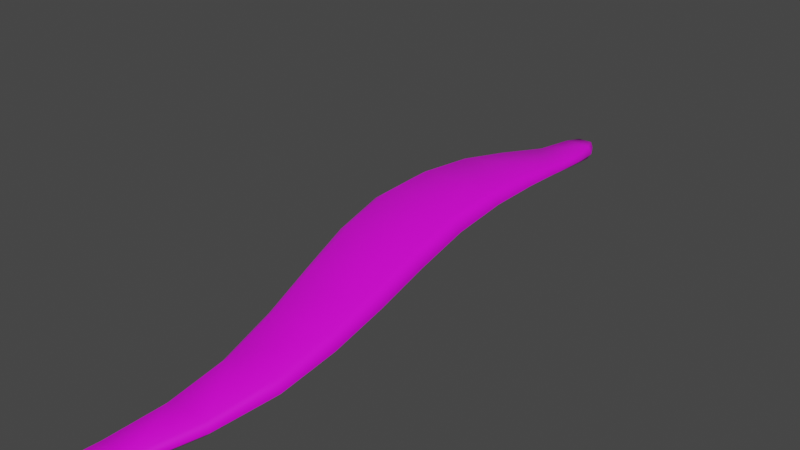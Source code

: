 # Source: FE_leaf_21-20c.blend  (saved by Blender 3.0.42; exported with 4.5.12 LTS)
import bpy
from mathutils import Matrix  # noqa: F401  (used for matrix-valued properties, if any)

bpy.ops.wm.read_factory_settings(use_empty=True)
scene = bpy.context.scene
scene.name = 'Scene'

# ---- collections
col_collection = bpy.data.collections.new('Collection'); scene.collection.children.link(col_collection)

# ---- images (referenced by path relative to the original .blend; pixels are not part of the script)
import os
ASSET_DIR = os.environ.get("B2B_ASSET_DIR", "")  # directory of the original .blend (textures are referenced by path, not embedded)
HERE = os.path.dirname(os.path.abspath(__file__))  # packed textures are extracted next to this script under _unpacked/

def load_image(name, relpath, width, height, colorspace="sRGB"):
    """Load a texture the original file referenced (path relative to the .blend, or extracted next to this script)."""
    p = next((c for c in (os.path.join(HERE, relpath), os.path.join(ASSET_DIR, relpath)) if relpath and os.path.exists(c)), "")
    if p:
        img = bpy.data.images.load(p, check_existing=True)
        img.name = name
    else:  # same state as the original file: an image datablock whose file is absent (Cycles renders it pink)
        img = bpy.data.images.new(name, width, height)
        img.source = "FILE"
        img.filepath = "//" + (relpath or name)
    img.colorspace_settings.name = colorspace
    return img
img_fe_leaf_21_tex_dds = load_image('FE_leaf_21_tex.dds', 'FE_leaf_21_tex.dds', 1024, 1024, 'sRGB')

# ---- materials (node trees are filled in below, after node groups)
mat_material_001 = bpy.data.materials.new('Material.001')
mat_material_001.use_transparent_shadow = False

# ---- material node trees
mat_material_001.use_nodes = True; mat_material_001.node_tree.nodes.clear()
_N = mat_material_001.node_tree.nodes; _L = mat_material_001.node_tree.links
n0 = _N.new('ShaderNodeBsdfPrincipled'); n0.name = 'Principled BSDF'; n0.location = (10, 300)
n0.distribution = 'GGX'
n0.subsurface_method = 'RANDOM_WALK_SKIN'
n0.inputs[3].default_value = 1.45
n0.inputs[27].default_value = (0.0, 0.0, 0.0, 1.0)
n0.inputs[28].default_value = 1.0
n1 = _N.new('ShaderNodeOutputMaterial'); n1.name = 'Material Output'; n1.location = (300, 300)
n2 = _N.new('ShaderNodeTexImage'); n2.name = 'Image Texture'; n2.location = (-280, 275)
n2.image = img_fe_leaf_21_tex_dds
_L.new(n0.outputs[0], n1.inputs[0])
_L.new(n2.outputs[0], n0.inputs[0])
n1.is_active_output = True

# ---- world
world_world = bpy.data.worlds.new('World'); scene.world = world_world
world_world.use_nodes = True; world_world.node_tree.nodes.clear()
_N = world_world.node_tree.nodes; _L = world_world.node_tree.links
n0 = _N.new('ShaderNodeOutputWorld'); n0.name = 'World Output'; n0.location = (300, 300)
n1 = _N.new('ShaderNodeBackground'); n1.name = 'Background'; n1.location = (10, 300)
n1.inputs[0].default_value = (0.05088, 0.05088, 0.05088, 1.0)
_L.new(n1.outputs[0], n0.inputs[0])
n0.is_active_output = True
world_world.color = (0.05088, 0.05088, 0.05088)
world_world.use_sun_shadow = False
world_world.sun_shadow_jitter_overblur = 0.0

# ---- meshes
me_0x0778b0f0_gmdl = bpy.data.meshes.new('0x0778B0F0.gmdl')
me_0x0778b0f0_gmdl.from_pydata([(-0.0007937, -2.614, -0.1103), (0.116, -2.606, -0.1106), (0.03403, -2.865, -0.08159), (-0.01545, -2.87, -0.0813), (-0.02217, -2.617, -0.0884), (-0.0242, -2.872, -0.06996), (-0.0008808, -2.614, -0.06665), (-0.02217, -2.617, -0.0884), (-0.0242, -2.872, -0.06996), (-0.01558, -2.871, -0.05882), (0.1159, -2.607, -0.06687), (0.0339, -2.866, -0.0591), (0.1368, -2.607, -0.08871), (0.0424, -2.865, -0.07034), (0.0424, -2.865, -0.07034), (0.1668, -2.358, -0.1177), (0.006992, -2.36, -0.1174), (-0.02246, -2.362, -0.09005), (-0.02246, -2.362, -0.09005), (0.007008, -2.358, -0.06294), (0.1668, -2.356, -0.06323), (0.1951, -2.358, -0.0904), (0.192, -2.094, -0.1102), (-0.01305, -2.088, -0.1092), (0.1817, -1.836, -0.088), (-0.06803, -1.816, -0.08538), (-0.04998, -2.088, -0.07637), (-0.1132, -1.811, -0.04686), (-0.06886, -1.811, -0.008649), (-0.1132, -1.811, -0.04686), (-0.04998, -2.088, -0.07637), (-0.0134, -2.085, -0.04326), (0.1917, -2.091, -0.04428), (0.181, -1.831, -0.01129), (0.2293, -2.096, -0.07782), (0.2272, -1.838, -0.05048), (0.1523, -1.573, -0.0586), (-0.1379, -1.545, -0.05504), (-0.1913, -1.538, -0.0118), (-0.1388, -1.539, 0.03017), (-0.1913, -1.538, -0.0118), (0.1513, -1.567, 0.02661), (0.2049, -1.576, -0.01679), (0.1112, -1.302, -0.02653), (-0.2063, -1.278, -0.02331), (-0.2642, -1.272, 0.02165), (-0.2642, -1.272, 0.02165), (-0.2071, -1.273, 0.06583), (0.1102, -1.297, 0.06273), (0.1697, -1.306, 0.01691), (0.07748, -1.029, -0.0006532), (-0.249, -1.016, 0.001122), (0.06321, -0.7615, 0.01248), (-0.2476, -0.7672, 0.01329), (-0.3089, -1.012, 0.04572), (-0.3045, -0.7659, 0.05428), (-0.2479, -0.7669, 0.09497), (-0.3045, -0.7659, 0.05428), (-0.3089, -1.012, 0.04572), (-0.2494, -1.013, 0.08926), (0.07696, -1.026, 0.08752), (0.06299, -0.7616, 0.09413), (0.1366, -1.03, 0.04334), (0.1196, -0.76, 0.05308), (0.06359, -0.5219, 0.01162), (-0.2142, -0.5363, 0.01288), (-0.265, -0.5386, 0.04948), (-0.2145, -0.5381, 0.08545), (-0.265, -0.5386, 0.04948), (0.06327, -0.5239, 0.0842), (0.1139, -0.5193, 0.04769), (0.03209, 0.09852, -0.02308), (0.05594, 0.0327, -0.03134), (-0.05331, 0.02831, -0.03092), (-0.02998, 0.09791, -0.02302), (-0.07288, 0.02672, -0.0004615), (-0.04063, 0.09769, -0.0002222), (-0.03002, 0.0976, 0.02279), (-0.04063, 0.09769, -0.0002222), (-0.07288, 0.02672, -0.0004615), (-0.05356, 0.02649, 0.03028), (0.0557, 0.03097, 0.02985), (0.03204, 0.0982, 0.02273), (0.07525, 0.0327, -0.001041), (0.04266, 0.09826, -0.0002774), (0.04266, 0.09826, -0.0002774), (-0.001109, 0.1153, 0.0001071), (-0.001109, 0.1153, 0.0001071), (0.06365, -0.1263, -0.01627), (0.06652, -0.3249, 0.001385), (-0.1536, -0.3426, 0.003154), (-0.08303, -0.1383, -0.01505), (-0.1933, -0.3447, 0.03462), (-0.1094, -0.1399, 0.0114), (-0.1094, -0.1399, 0.0114), (-0.1933, -0.3447, 0.03462), (-0.154, -0.3456, 0.06576), (-0.08344, -0.1413, 0.03774), (0.06606, -0.3279, 0.06403), (0.06323, -0.1293, 0.03652), (0.1065, -0.3206, 0.03215), (0.09022, -0.1235, 0.009682), (0.003981, -2.892, -0.06745), (0.003981, -2.892, -0.06745)], [], [(0, 1, 3), (1, 2, 3), (0, 3, 4), (4, 3, 5), (6, 7, 9), (7, 8, 9), (6, 9, 10), (10, 9, 11), (10, 11, 12), (12, 11, 13), (1, 12, 2), (12, 14, 2), (15, 1, 16), (1, 0, 16), (16, 0, 17), (0, 4, 17), (19, 18, 6), (18, 7, 6), (20, 19, 10), (19, 6, 10), (20, 10, 21), (10, 12, 21), (15, 21, 1), (21, 12, 1), (22, 15, 23), (15, 16, 23), (24, 22, 25), (22, 23, 25), (23, 16, 26), (16, 17, 26), (25, 23, 27), (26, 27, 23), (29, 30, 28), (28, 30, 31), (30, 18, 31), (18, 19, 31), (32, 31, 20), (31, 19, 20), (28, 31, 33), (31, 32, 33), (34, 32, 21), (20, 21, 32), (33, 32, 35), (34, 35, 32), (24, 35, 22), (35, 34, 22), (22, 34, 15), (34, 21, 15), (36, 24, 37), (24, 25, 37), (37, 25, 38), (27, 38, 25), (39, 40, 28), (40, 29, 28), (39, 28, 41), (28, 33, 41), (41, 33, 42), (35, 42, 33), (36, 42, 24), (42, 35, 24), (44, 43, 37), (43, 36, 37), (44, 37, 45), (37, 38, 45), (40, 39, 46), (46, 39, 47), (48, 47, 41), (47, 39, 41), (48, 41, 49), (41, 42, 49), (43, 49, 36), (49, 42, 36), (51, 50, 44), (50, 43, 44), (50, 51, 52), (52, 51, 53), (45, 54, 44), (44, 54, 51), (54, 55, 51), (55, 53, 51), (58, 59, 57), (56, 57, 59), (46, 47, 58), (58, 47, 59), (59, 47, 60), (47, 48, 60), (60, 61, 59), (56, 59, 61), (49, 62, 48), (48, 62, 60), (62, 63, 60), (63, 61, 60), (62, 50, 63), (52, 63, 50), (50, 62, 43), (62, 49, 43), (53, 65, 52), (64, 52, 65), (55, 66, 53), (66, 65, 53), (56, 67, 57), (67, 68, 57), (56, 61, 67), (67, 61, 69), (61, 63, 69), (63, 70, 69), (63, 52, 70), (64, 70, 52), (72, 73, 71), (71, 73, 74), (73, 75, 74), (75, 76, 74), (80, 77, 79), (77, 78, 79), (81, 82, 80), (77, 80, 82), (81, 83, 82), (83, 84, 82), (72, 71, 83), (71, 85, 83), (86, 71, 74), (74, 76, 86), (87, 78, 77), (87, 77, 82), (82, 84, 87), (86, 85, 71), (90, 91, 89), (88, 89, 91), (90, 92, 91), (92, 93, 91), (96, 97, 95), (94, 95, 97), (96, 98, 97), (97, 98, 99), (98, 100, 99), (100, 101, 99), (89, 88, 100), (101, 100, 88), (65, 90, 64), (89, 64, 90), (65, 66, 90), (66, 92, 90), (67, 96, 68), (95, 68, 96), (69, 98, 67), (96, 67, 98), (69, 70, 98), (70, 100, 98), (64, 89, 70), (100, 70, 89), (88, 91, 72), (72, 91, 73), (91, 93, 73), (93, 75, 73), (79, 94, 80), (94, 97, 80), (99, 81, 97), (80, 97, 81), (83, 81, 101), (99, 101, 81), (83, 101, 72), (101, 88, 72), (2, 102, 3), (102, 5, 3), (9, 8, 103), (9, 103, 11), (103, 13, 11), (2, 14, 102)])
me_0x0778b0f0_gmdl.polygons.foreach_set('use_smooth', [True] * 168)
_uv = me_0x0778b0f0_gmdl.uv_layers.new(name='UVMap')
_uv.uv.foreach_set('vector', [0.6418, 0.1083, 0.546, 0.1083, 0.5856, 0.02898, 0.546, 0.1083, 0.5453, 0.02898, 0.5856, 0.02898, 0.6418, 0.1083, 0.5856, 0.02898, 0.6593, 0.1079, 0.6593, 0.1079, 0.5856, 0.02898, 0.5927, 0.02878, 0.3436, 0.1083, 0.3256, 0.1079, 0.4174, 0.02898, 0.3256, 0.1079, 0.4102, 0.02878, 0.4174, 0.02898, 0.3436, 0.1083, 0.4174, 0.02898, 0.4423, 0.1083, 0.4423, 0.1083, 0.4174, 0.02898, 0.4589, 0.02898, 0.4423, 0.1083, 0.4589, 0.02898, 0.4922, 0.1079, 0.4922, 0.1079, 0.4589, 0.02898, 0.466, 0.02878, 0.546, 0.1083, 0.4922, 0.1079, 0.5453, 0.02898, 0.4922, 0.1079, 0.5384, 0.02878, 0.5453, 0.02898, 0.5426, 0.1859, 0.546, 0.1083, 0.6743, 0.1859, 0.546, 0.1083, 0.6418, 0.1083, 0.6743, 0.1859, 0.6743, 0.1859, 0.6418, 0.1083, 0.6982, 0.1852, 0.6418, 0.1083, 0.6593, 0.1079, 0.6982, 0.1852, 0.3067, 0.1859, 0.2821, 0.1852, 0.3436, 0.1083, 0.2821, 0.1852, 0.3256, 0.1079, 0.3436, 0.1083, 0.4422, 0.1859, 0.3067, 0.1859, 0.4423, 0.1083, 0.3067, 0.1859, 0.3436, 0.1083, 0.4423, 0.1083, 0.4422, 0.1859, 0.4423, 0.1083, 0.4922, 0.1852, 0.4423, 0.1083, 0.4922, 0.1079, 0.4922, 0.1852, 0.5426, 0.1859, 0.4922, 0.1852, 0.546, 0.1083, 0.4922, 0.1852, 0.4922, 0.1079, 0.546, 0.1083, 0.543, 0.2689, 0.5426, 0.1859, 0.7114, 0.2689, 0.5426, 0.1859, 0.6743, 0.1859, 0.7114, 0.2689, 0.5416, 0.351, 0.543, 0.2689, 0.745, 0.351, 0.543, 0.2689, 0.7114, 0.2689, 0.745, 0.351, 0.7114, 0.2689, 0.6743, 0.1859, 0.7417, 0.268, 0.6743, 0.1859, 0.6982, 0.1852, 0.7417, 0.268, 0.745, 0.351, 0.7114, 0.2689, 0.7818, 0.3504, 0.7417, 0.268, 0.7818, 0.3504, 0.7114, 0.2689, 0.1966, 0.3504, 0.2379, 0.268, 0.2345, 0.351, 0.2345, 0.351, 0.2379, 0.268, 0.2691, 0.2689, 0.2379, 0.268, 0.2821, 0.1852, 0.2691, 0.2689, 0.2821, 0.1852, 0.3067, 0.1859, 0.2691, 0.2689, 0.4424, 0.2689, 0.2691, 0.2689, 0.4422, 0.1859, 0.2691, 0.2689, 0.3067, 0.1859, 0.4422, 0.1859, 0.2345, 0.351, 0.2691, 0.2689, 0.4439, 0.351, 0.2691, 0.2689, 0.4424, 0.2689, 0.4439, 0.351, 0.4922, 0.268, 0.4424, 0.2689, 0.4922, 0.1852, 0.4422, 0.1859, 0.4922, 0.1852, 0.4424, 0.2689, 0.4439, 0.351, 0.4424, 0.2689, 0.4922, 0.3504, 0.4922, 0.268, 0.4922, 0.3504, 0.4424, 0.2689, 0.5416, 0.351, 0.4922, 0.3504, 0.543, 0.2689, 0.4922, 0.3504, 0.4922, 0.268, 0.543, 0.2689, 0.543, 0.2689, 0.4922, 0.268, 0.5426, 0.1859, 0.4922, 0.268, 0.4922, 0.1852, 0.5426, 0.1859, 0.5483, 0.4331, 0.5416, 0.351, 0.7838, 0.4331, 0.5416, 0.351, 0.745, 0.351, 0.7838, 0.4331, 0.7838, 0.4331, 0.745, 0.351, 0.8266, 0.4328, 0.7818, 0.3504, 0.8266, 0.4328, 0.745, 0.351, 0.2003, 0.4331, 0.1562, 0.4328, 0.2345, 0.351, 0.1562, 0.4328, 0.1966, 0.3504, 0.2345, 0.351, 0.2003, 0.4331, 0.2345, 0.351, 0.4427, 0.4331, 0.2345, 0.351, 0.4439, 0.351, 0.4427, 0.4331, 0.4427, 0.4331, 0.4439, 0.351, 0.4922, 0.4328, 0.4922, 0.3504, 0.4922, 0.4328, 0.4439, 0.351, 0.5483, 0.4331, 0.4922, 0.4328, 0.5416, 0.351, 0.4922, 0.4328, 0.4922, 0.3504, 0.5416, 0.351, 0.8097, 0.5158, 0.5513, 0.5158, 0.7838, 0.4331, 0.5513, 0.5158, 0.5483, 0.4331, 0.7838, 0.4331, 0.8097, 0.5158, 0.7838, 0.4331, 0.8567, 0.5155, 0.7838, 0.4331, 0.8266, 0.4328, 0.8567, 0.5155, 0.1562, 0.4328, 0.2003, 0.4331, 0.1293, 0.5155, 0.1293, 0.5155, 0.2003, 0.4331, 0.1777, 0.5158, 0.4436, 0.5158, 0.1777, 0.5158, 0.4427, 0.4331, 0.1777, 0.5158, 0.2003, 0.4331, 0.4427, 0.4331, 0.4436, 0.5158, 0.4427, 0.4331, 0.4922, 0.5155, 0.4427, 0.4331, 0.4922, 0.4328, 0.4922, 0.5155, 0.5513, 0.5158, 0.4922, 0.5155, 0.5483, 0.4331, 0.4922, 0.5155, 0.4922, 0.4328, 0.5483, 0.4331, 0.8273, 0.5978, 0.5595, 0.5978, 0.8097, 0.5158, 0.5595, 0.5978, 0.5513, 0.5158, 0.8097, 0.5158, 0.5595, 0.5978, 0.8273, 0.5978, 0.5592, 0.6767, 0.5592, 0.6767, 0.8273, 0.5978, 0.8152, 0.6767, 0.8567, 0.5155, 0.8761, 0.5978, 0.8097, 0.5158, 0.8097, 0.5158, 0.8761, 0.5978, 0.8273, 0.5978, 0.8761, 0.5978, 0.8617, 0.6771, 0.8273, 0.5978, 0.8617, 0.6771, 0.8152, 0.6767, 0.8273, 0.5978, 0.112, 0.5978, 0.1623, 0.5978, 0.1265, 0.6771, 0.1744, 0.6767, 0.1265, 0.6771, 0.1623, 0.5978, 0.1293, 0.5155, 0.1777, 0.5158, 0.112, 0.5978, 0.112, 0.5978, 0.1777, 0.5158, 0.1623, 0.5978, 0.1623, 0.5978, 0.1777, 0.5158, 0.4378, 0.5978, 0.1777, 0.5158, 0.4436, 0.5158, 0.4378, 0.5978, 0.4378, 0.5978, 0.4379, 0.6767, 0.1623, 0.5978, 0.1744, 0.6767, 0.1623, 0.5978, 0.4379, 0.6767, 0.4922, 0.5155, 0.4922, 0.5978, 0.4436, 0.5158, 0.4436, 0.5158, 0.4922, 0.5978, 0.4378, 0.5978, 0.4922, 0.5978, 0.4922, 0.6771, 0.4378, 0.5978, 0.4922, 0.6771, 0.4379, 0.6767, 0.4378, 0.5978, 0.4922, 0.5978, 0.5595, 0.5978, 0.4922, 0.6771, 0.5592, 0.6767, 0.4922, 0.6771, 0.5595, 0.5978, 0.5595, 0.5978, 0.4922, 0.5978, 0.5513, 0.5158, 0.4922, 0.5978, 0.4922, 0.5155, 0.5513, 0.5158, 0.8152, 0.6767, 0.7871, 0.7489, 0.5592, 0.6767, 0.5589, 0.7489, 0.5592, 0.6767, 0.7871, 0.7489, 0.8617, 0.6771, 0.8286, 0.7492, 0.8152, 0.6767, 0.8286, 0.7492, 0.7871, 0.7489, 0.8152, 0.6767, 0.1744, 0.6767, 0.2031, 0.7489, 0.1265, 0.6771, 0.2031, 0.7489, 0.1604, 0.7492, 0.1265, 0.6771, 0.1744, 0.6767, 0.4379, 0.6767, 0.2031, 0.7489, 0.2031, 0.7489, 0.4379, 0.6767, 0.4381, 0.7489, 0.4379, 0.6767, 0.4922, 0.6771, 0.4381, 0.7489, 0.4922, 0.6771, 0.4922, 0.7492, 0.4381, 0.7489, 0.4922, 0.6771, 0.5592, 0.6767, 0.4922, 0.7492, 0.5589, 0.7489, 0.4922, 0.7492, 0.5592, 0.6767, 0.5486, 0.9238, 0.6385, 0.9238, 0.5679, 0.9589, 0.5679, 0.9589, 0.6385, 0.9238, 0.6192, 0.9589, 0.6385, 0.9238, 0.6545, 0.9239, 0.6192, 0.9589, 0.6545, 0.9239, 0.628, 0.959, 0.6192, 0.9589, 0.3446, 0.9238, 0.3645, 0.9589, 0.3282, 0.9239, 0.3645, 0.9589, 0.3555, 0.959, 0.3282, 0.9239, 0.4372, 0.9238, 0.4173, 0.9589, 0.3446, 0.9238, 0.3645, 0.9589, 0.3446, 0.9238, 0.4173, 0.9589, 0.4372, 0.9238, 0.4922, 0.9239, 0.4173, 0.9589, 0.4922, 0.9239, 0.4264, 0.959, 0.4173, 0.9589, 0.5486, 0.9238, 0.5679, 0.9589, 0.4922, 0.9239, 0.5679, 0.9589, 0.5591, 0.959, 0.4922, 0.9239, 0.595, 0.9692, 0.5679, 0.9589, 0.6192, 0.9589, 0.6192, 0.9589, 0.628, 0.959, 0.595, 0.9692, 0.3895, 0.9692, 0.3555, 0.959, 0.3645, 0.9589, 0.3895, 0.9692, 0.3645, 0.9589, 0.4173, 0.9589, 0.4173, 0.9589, 0.4264, 0.959, 0.3895, 0.9692, 0.595, 0.9692, 0.5591, 0.959, 0.5679, 0.9589, 0.7362, 0.8082, 0.6709, 0.8685, 0.5561, 0.8082, 0.5509, 0.8685, 0.5561, 0.8082, 0.6709, 0.8685, 0.7362, 0.8082, 0.7687, 0.8087, 0.6709, 0.8685, 0.7687, 0.8087, 0.6924, 0.869, 0.6709, 0.8685, 0.2509, 0.8082, 0.3118, 0.8685, 0.2175, 0.8087, 0.2897, 0.869, 0.2175, 0.8087, 0.3118, 0.8685, 0.2509, 0.8082, 0.4363, 0.8082, 0.3118, 0.8685, 0.3118, 0.8685, 0.4363, 0.8082, 0.4353, 0.8685, 0.4363, 0.8082, 0.4922, 0.8087, 0.4353, 0.8685, 0.4922, 0.8087, 0.4922, 0.869, 0.4353, 0.8685, 0.5561, 0.8082, 0.5509, 0.8685, 0.4922, 0.8087, 0.4922, 0.869, 0.4922, 0.8087, 0.5509, 0.8685, 0.7871, 0.7489, 0.7362, 0.8082, 0.5589, 0.7489, 0.5561, 0.8082, 0.5589, 0.7489, 0.7362, 0.8082, 0.7871, 0.7489, 0.8286, 0.7492, 0.7362, 0.8082, 0.8286, 0.7492, 0.7687, 0.8087, 0.7362, 0.8082, 0.2031, 0.7489, 0.2509, 0.8082, 0.1604, 0.7492, 0.2175, 0.8087, 0.1604, 0.7492, 0.2509, 0.8082, 0.4381, 0.7489, 0.4363, 0.8082, 0.2031, 0.7489, 0.2509, 0.8082, 0.2031, 0.7489, 0.4363, 0.8082, 0.4381, 0.7489, 0.4922, 0.7492, 0.4363, 0.8082, 0.4922, 0.7492, 0.4922, 0.8087, 0.4363, 0.8082, 0.5589, 0.7489, 0.5561, 0.8082, 0.4922, 0.7492, 0.4922, 0.8087, 0.4922, 0.7492, 0.5561, 0.8082, 0.5509, 0.8685, 0.6709, 0.8685, 0.5486, 0.9238, 0.5486, 0.9238, 0.6709, 0.8685, 0.6385, 0.9238, 0.6709, 0.8685, 0.6924, 0.869, 0.6385, 0.9238, 0.6924, 0.869, 0.6545, 0.9239, 0.6385, 0.9238, 0.3282, 0.9239, 0.2897, 0.869, 0.3446, 0.9238, 0.2897, 0.869, 0.3118, 0.8685, 0.3446, 0.9238, 0.4353, 0.8685, 0.4372, 0.9238, 0.3118, 0.8685, 0.3446, 0.9238, 0.3118, 0.8685, 0.4372, 0.9238, 0.4922, 0.9239, 0.4372, 0.9238, 0.4922, 0.869, 0.4353, 0.8685, 0.4922, 0.869, 0.4372, 0.9238, 0.4922, 0.9239, 0.4922, 0.869, 0.5486, 0.9238, 0.4922, 0.869, 0.5509, 0.8685, 0.5486, 0.9238, 0.5453, 0.02898, 0.5678, 0.02163, 0.5856, 0.02898, 0.5678, 0.02163, 0.5927, 0.02878, 0.5856, 0.02898, 0.4174, 0.02898, 0.4102, 0.02878, 0.4357, 0.02163, 0.4174, 0.02898, 0.4357, 0.02163, 0.4589, 0.02898, 0.4357, 0.02163, 0.466, 0.02878, 0.4589, 0.02898, 0.5453, 0.02898, 0.5384, 0.02878, 0.5678, 0.02163])
me_0x0778b0f0_gmdl.materials.append(mat_material_001)
me_0x0778b0f0_gmdl.use_remesh_fix_poles = True
me_0x0778b0f0_gmdl.use_remesh_preserve_attributes = False
me_0x0778b0f0_gmdl.update()
arm_armature = bpy.data.armatures.new('Armature')  # bones are not reproduced

# ---- objects
ob_2_281880_b_v50_l1_t_ss50_wh30 = bpy.data.objects.new('2,281880 b_v50 L1 t_ss50 WH30', me_0x0778b0f0_gmdl)
ob_armature = bpy.data.objects.new('Armature', arm_armature)

# ---- transforms, parenting, visibility, modifiers, constraints
ob_2_281880_b_v50_l1_t_ss50_wh30.parent = ob_armature
ob_2_281880_b_v50_l1_t_ss50_wh30.location = (0.0, 0.0, 0.0)
_vg = ob_2_281880_b_v50_l1_t_ss50_wh30.vertex_groups.new(name='Bone')
for _i, _w in zip([36, 37, 38, 39, 40, 41, 42, 50, 51, 52, 53, 54, 55, 56, 57, 58, 59, 60, 61, 62, 63, 64, 65, 66, 67, 68, 69, 70, 71, 72, 73, 74, 75, 76, 77, 78, 79, 80, 81, 82, 83, 84, 85, 86, 87, 88, 89, 90, 91, 92, 93, 94, 95, 96, 97, 98, 99, 100, 101], [0.0, 0.0, 0.0, 0.0, 0.0, 0.0, 0.0, 0.0, 0.0, 0.0, 0.0, 0.0, 0.0, 0.0, 0.0, 0.0, 0.0, 0.0, 0.0, 0.0, 0.0, 0.0, 0.0, 0.0, 0.0, 0.0, 0.0, 0.0, 1.0, 0.0, 0.0, 1.0, 0.0, 1.0, 1.0, 1.0, 0.0, 0.0, 5.813e-11, 1.0, 0.0, 1.0, 1.0, 1.0, 1.0, 0.0, 0.0, 0.0, 0.0, 0.0, 0.0, 0.0, 0.0, 0.0, 0.0, 0.0, 0.0, 0.0, 0.0]): _vg.add([_i], _w, 'REPLACE')
_vg = ob_2_281880_b_v50_l1_t_ss50_wh30.vertex_groups.new(name='Bone.001')
for _i, _w in zip([24, 25, 27, 28, 29, 33, 35, 36, 37, 38, 39, 40, 41, 42, 43, 44, 45, 46, 47, 48, 49, 50, 51, 52, 53, 54, 55, 56, 57, 58, 59, 60, 61, 62, 63, 64, 65, 66, 67, 68, 69, 70, 72, 73, 75, 79, 80, 81, 83, 88, 89, 90, 91, 92, 93, 94, 95, 96, 97, 98, 99, 100, 101], [0.0, 0.0, 0.0, 0.0, 0.0, 0.0, 0.0, 0.0, 0.0, 0.0, 0.0, 0.0, 0.0, 0.0, 0.0, 0.0, 0.0, 0.0, 0.0, 0.0, 0.0, 0.0, 0.0, 0.0, 0.0, 0.0, 0.0, 0.0, 0.0, 0.0, 0.0, 0.0, 0.0, 0.0, 0.0, 0.0, 0.0, 0.0, 7.212e-06, 0.0008408, 0.0, 0.0, 1.0, 1.0, 1.0, 1.0, 1.0, 1.0, 1.0, 0.0, 0.0, 0.0, 0.0, 0.0, 0.0, 0.0, 0.0, 0.0, 0.0, 0.0, 0.0, 0.0, 0.0]): _vg.add([_i], _w, 'REPLACE')
_vg = ob_2_281880_b_v50_l1_t_ss50_wh30.vertex_groups.new(name='Bone.002')
for _i, _w in zip([15, 16, 17, 18, 19, 20, 21, 24, 25, 27, 28, 29, 33, 35, 36, 37, 38, 39, 40, 41, 42, 43, 44, 45, 46, 47, 48, 49, 50, 51, 54, 58, 59, 60, 62], [0.0, 0.0, 0.0, 0.0, 0.0, 0.0, 0.0, 0.0, 0.0, 0.0, 0.0, 0.0, 0.0, 0.0, 0.0, 0.0, 0.0, 0.0, 0.0, 0.0, 0.0, 8.947e-05, 0.0001576, 0.0, 2.98e-06, 0.0, 0.0, 0.0, 1.0, 1.0, 1.0, 1.0, 1.0, 1.0, 1.0]): _vg.add([_i], _w, 'REPLACE')
_vg = ob_2_281880_b_v50_l1_t_ss50_wh30.vertex_groups.new(name='Bone.003')
for _i, _w in zip([0, 1, 4, 6, 7, 10, 12, 15, 16, 17, 18, 19, 20, 21, 22, 23, 24, 25, 26, 27, 28, 29, 30, 31, 32, 33, 34, 35, 36, 37, 38, 39, 40, 41, 42, 43, 44, 45, 46, 47, 48, 49], [0.0, 0.0, 0.0, 0.0, 0.0, 0.0, 0.0, 0.0, 0.0, 0.0, 0.0, 0.0, 0.0, 0.0, 0.0, 0.0, 0.0, 0.0001771, 0.0, 4.172e-06, 0.0, 4.172e-06, 0.0, 0.0, 0.0, 4.053e-06, 0.0, 3.576e-06, 1.0, 1.0, 1.0, 1.0, 1.0, 1.0, 1.0, 8.947e-05, 0.0001576, 0.0, 2.98e-06, 0.0, 0.0, 0.0]): _vg.add([_i], _w, 'REPLACE')
_vg = ob_2_281880_b_v50_l1_t_ss50_wh30.vertex_groups.new(name='Bone.004')
for _i, _w in zip([0, 1, 2, 3, 4, 5, 6, 7, 8, 9, 10, 11, 12, 13, 14, 15, 16, 17, 18, 19, 20, 21, 22, 23, 24, 25, 26, 27, 28, 29, 30, 31, 32, 33, 34, 35, 102, 103], [0.0, 0.0, 0.0, 0.0, 0.0, 0.0, 0.0, 0.0, 0.0, 0.0, 0.0, 0.0, 0.0, 0.0, 0.0, 0.0, 0.0, 0.0, 0.0, 0.0, 0.0, 0.0, 0.0, 0.0, 1.0, 0.9998, 0.00115, 1.0, 1.0, 1.0, 7.153e-07, 0.0, 1.788e-06, 1.0, 0.0, 1.0, 0.0, 0.0]): _vg.add([_i], _w, 'REPLACE')
_vg = ob_2_281880_b_v50_l1_t_ss50_wh30.vertex_groups.new(name='Bone.005')
for _i, _w in zip([0, 1, 2, 3, 4, 5, 6, 7, 8, 9, 10, 11, 12, 13, 14, 15, 16, 17, 18, 19, 20, 21, 22, 23, 26, 30, 31, 32, 34, 102, 103], [0.0, 0.0, 0.0, 0.0, 0.0, 0.0, 0.0, 0.0, 0.0, 0.0, 0.0, 0.0, 0.0, 0.0, 0.0, 1.0, 1.0, 1.0, 1.0, 1.0, 1.0, 1.0, 0.0, 0.0, 0.00115, 7.153e-07, 0.0, 1.788e-06, 0.0, 0.0, 0.0]): _vg.add([_i], _w, 'REPLACE')
_vg = ob_2_281880_b_v50_l1_t_ss50_wh30.vertex_groups.new(name='Bone.006')
for _i, _w in zip([0, 1, 2, 3, 4, 5, 6, 7, 8, 9, 10, 11, 12, 13, 14, 102, 103], [1.0, 1.0, 0.0, 0.0, 1.0, 0.0, 1.0, 1.0, 0.0, 0.0, 1.0, 0.0, 1.0, 0.0, 0.0, 5.317e-05, 5.317e-05]): _vg.add([_i], _w, 'REPLACE')
_vg = ob_2_281880_b_v50_l1_t_ss50_wh30.vertex_groups.new(name='Bone.007')
for _i, _w in zip([2, 3, 5, 8, 9, 11, 13, 14, 102, 103], [1.0, 1.0, 1.0, 1.0, 1.0, 1.0, 1.0, 1.0, 0.9999, 0.9999]): _vg.add([_i], _w, 'REPLACE')
_vg = ob_2_281880_b_v50_l1_t_ss50_wh30.vertex_groups.new(name='Bone.008')
_vg.add([52, 53, 55, 56, 57, 61, 63], 1.0, 'REPLACE')
_vg = ob_2_281880_b_v50_l1_t_ss50_wh30.vertex_groups.new(name='Bone.009')
for _i, _w in zip([64, 65, 66, 67, 68, 69, 70], [1.0, 1.0, 1.0, 1.0, 0.9992, 1.0, 1.0]): _vg.add([_i], _w, 'REPLACE')
_vg = ob_2_281880_b_v50_l1_t_ss50_wh30.vertex_groups.new(name='Bone.010')
for _i, _w in zip([72, 73, 75, 79, 80, 81, 83, 88, 89, 90, 91, 92, 93, 94, 95, 96, 97, 98, 99, 100, 101], [0.0, 0.0, 0.0, 0.0, 0.0, 4.828e-06, 0.0, 1.0, 0.0, 0.0, 1.0, 0.0, 1.0, 1.0, 0.0, 0.0, 1.0, 0.0, 1.0, 0.0, 1.0]): _vg.add([_i], _w, 'REPLACE')
_vg = ob_2_281880_b_v50_l1_t_ss50_wh30.vertex_groups.new(name='Bone.011')
for _i, _w in zip([43, 44, 45, 46, 47, 48, 49], [0.9998, 0.9997, 1.0, 1.0, 1.0, 1.0, 1.0]): _vg.add([_i], _w, 'REPLACE')
_vg = ob_2_281880_b_v50_l1_t_ss50_wh30.vertex_groups.new(name='Bone.012')
_vg.add([89, 90, 92, 95, 96, 98, 100], 1.0, 'REPLACE')
_vg = ob_2_281880_b_v50_l1_t_ss50_wh30.vertex_groups.new(name='Bone.013')
for _i, _w in zip([22, 23, 26, 30, 31, 32, 34], [1.0, 1.0, 0.9977, 1.0, 1.0, 1.0, 1.0]): _vg.add([_i], _w, 'REPLACE')
_m = ob_2_281880_b_v50_l1_t_ss50_wh30.modifiers.new('Armature', 'ARMATURE')
_m.object = ob_armature
ob_armature.location = (0.0, 0.0, 0.0)

# ---- collection membership
col_collection.objects.link(ob_2_281880_b_v50_l1_t_ss50_wh30)
col_collection.objects.link(ob_armature)

# ---- scene / render settings (as saved in the file)
scene.frame_start = 1; scene.frame_end = 250; scene.frame_set(0)
scene.render.engine = 'BLENDER_EEVEE_NEXT'
scene.cycles.sampling_pattern = 'TABULATED_SOBOL'
scene.cycles.use_light_tree = False
scene.view_settings.view_transform = 'Filmic'
bpy.context.view_layer.update()

# ---- added for rendering (the .blend has no active camera and no usable light): camera, sun
cam_auto = bpy.data.cameras.new('AutoCamera')
cam_auto.lens = 50.0
cam_auto.sensor_width = 36.0
cam_auto.clip_end = 1000.0
ob_auto_camera = bpy.data.objects.new('AutoCamera', cam_auto)
scene.collection.objects.link(ob_auto_camera)
ob_auto_camera.location = (2.37008, -4.07453, 2.00419)
ob_auto_camera.rotation_euler = (1.09748, -7.21219e-08, 0.694738)
scene.camera = ob_auto_camera
light_auto_sun = bpy.data.lights.new('AutoSun', 'SUN')
light_auto_sun.energy = 3.0
light_auto_sun.angle = 0.0523599
ob_auto_sun = bpy.data.objects.new('AutoSun', light_auto_sun)
scene.collection.objects.link(ob_auto_sun)
ob_auto_sun.rotation_euler = (0.872665, 0.174533, 0.523599)
bpy.context.view_layer.update()

